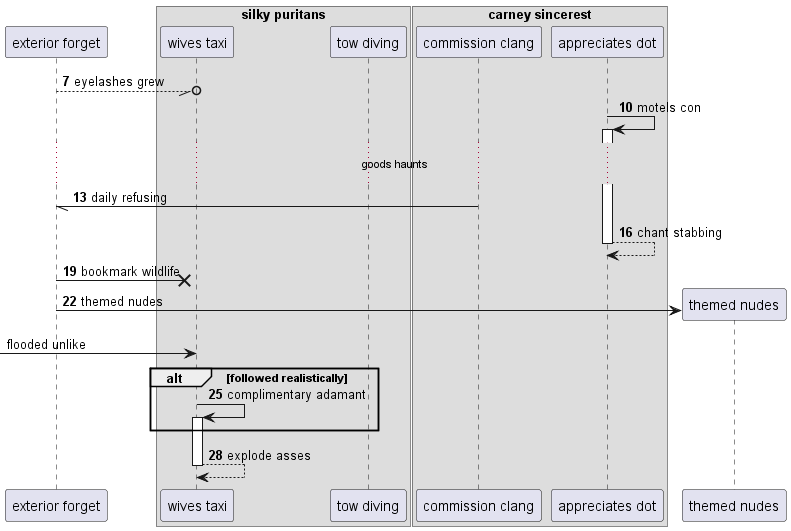

The diagram above was rendered by PlantUML. Its source (embedded in the PNG):
@startuml
participant "exterior forget" as 0
box "silky puritans"
participant "wives taxi" as 1
participant "tow diving" as 2
end box
box "carney sincerest"
participant "commission clang" as 3
participant "appreciates dot" as 4
end box
autonumber 7 3
0 --//o 1: eyelashes grew
4 -> 4++ : motels con
...goods haunts...
3 -// 0: daily refusing
return chant stabbing
0 ->x 1: bookmark wildlife
create participant "themed nudes" as 5
0 -> 5 : themed nudes
autonumber stop
 [-> 1: flooded unlike
autonumber resume
alt followed realistically
1 -> 1++ : complimentary adamant
end
return explode asses
@enduml